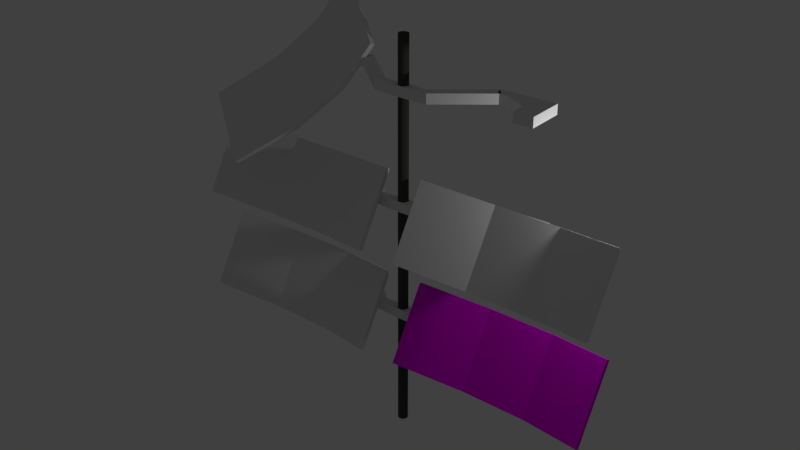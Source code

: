 # Source: SolarPanel.blend  (saved by Blender 2.78.0; exported with 4.5.12 LTS)
import bpy
from mathutils import Matrix  # noqa: F401  (used for matrix-valued properties, if any)

bpy.ops.wm.read_factory_settings(use_empty=True)
scene = bpy.context.scene
scene.name = 'Scene'

# ---- collections
col_collection_1 = bpy.data.collections.new('Collection 1'); scene.collection.children.link(col_collection_1)

# ---- materials (node trees are filled in below, after node groups)
mat_material_001 = bpy.data.materials.new('Material.001')
mat_material_001.alpha_threshold = 0.0
mat_material_001.use_transparent_shadow = False
mat_material_001.diffuse_color = (0.79, 0.0, 0.8, 1.0)
mat_material_001.roughness = 0.5
mat_material_002 = bpy.data.materials.new('Material.002')
mat_material_002.alpha_threshold = 0.0
mat_material_002.use_transparent_shadow = False
mat_material_002.diffuse_color = (0.05818, 0.06072, 0.0528, 1.0)
mat_material_002.roughness = 0.5
mat_material_003 = bpy.data.materials.new('Material.003')
mat_material_003.alpha_threshold = 0.0
mat_material_003.use_transparent_shadow = False
mat_material_003.roughness = 0.5

# ---- material node trees

# ---- world
world_world = bpy.data.worlds.new('World'); scene.world = world_world
world_world.color = (0.05088, 0.05088, 0.05088)
world_world.use_sun_shadow = False
world_world.sun_shadow_jitter_overblur = 0.0
world_world.cycles.sampling_method = 'MANUAL'

# ---- lights
light_lamp = bpy.data.lights.new('Lamp', 'POINT')
light_lamp.transmission_factor = 0.0
light_lamp.cutoff_distance = 30.0
light_lamp.energy = 100.0
light_lamp.shadow_buffer_clip_start = 1.001
light_lamp.shadow_soft_size = 0.1
light_lamp.shadow_maximum_resolution = 0.006
light_lamp.use_absolute_resolution = True

# ---- meshes
me_cube_006 = bpy.data.meshes.new('Cube.006')
me_cube_006.from_pydata([(-1.0, -1.0, -1.0), (-1.0, -1.0, 1.0), (-1.0, 1.0, -1.0), (-1.0, 1.0, 1.0), (-1.0, 1.0, -1.0), (-1.0, -1.0, -1.0), (-1.0, -1.0, 1.0), (-1.0, 1.0, 1.0), (0.0, 1.0, -1.0), (0.0, 1.0, 1.0), (0.0, -1.0, -1.0), (0.0, -1.0, 1.0), (-4.511, 0.772, -1.0), (-5.782, -0.772, -1.0), (-5.782, -0.772, 1.0), (-4.511, 0.772, 1.0), (-14.33, 8.858, -1.0), (-15.61, 7.314, -1.0), (-15.61, 7.314, 1.0), (-14.33, 8.858, 1.0), (-14.94, 9.086, -1.0), (-15.0, 7.087, -1.0), (-15.0, 7.087, 1.0), (-14.94, 9.086, 1.0), (-21.66, 9.314, -1.0), (-21.73, 7.315, -1.0), (-21.73, 7.315, 1.0), (-21.66, 9.314, 1.0), (-25.59, 9.448, -1.0), (-25.66, 7.449, -1.0), (-25.66, 7.449, 1.0), (-25.59, 9.448, 1.0), (-21.92, 1.72, -1.0), (-21.92, 1.72, 1.0), (-25.85, 1.853, -1.0), (-25.85, 1.853, 1.0)], [], [(1, 3, 7, 6), (10, 11, 1, 0), (9, 3, 1, 11), (6, 7, 15, 14), (2, 0, 5, 4), (3, 2, 4, 7), (0, 1, 6, 5), (2, 8, 10, 0), (2, 3, 9, 8), (14, 15, 19, 18), (4, 5, 13, 12), (7, 4, 12, 15), (5, 6, 14, 13), (18, 19, 23, 22), (12, 13, 17, 16), (15, 12, 16, 19), (13, 14, 18, 17), (23, 20, 24, 27), (16, 17, 21, 20), (19, 16, 20, 23), (17, 18, 22, 21), (26, 27, 31, 30), (21, 22, 26, 25), (22, 23, 27, 26), (20, 21, 25, 24), (29, 30, 31, 28), (24, 25, 29, 28), (27, 24, 28, 31), (26, 30, 35, 33), (32, 33, 35, 34), (30, 29, 34, 35), (29, 25, 32, 34), (25, 26, 33, 32)])
me_cube_006.use_remesh_preserve_volume = False
me_cube_006.use_remesh_preserve_attributes = False
me_cube_006.use_mirror_vertex_groups = False
me_cube_006.update()
me_cube_002 = bpy.data.meshes.new('Cube.002')
me_cube_002.from_pydata([(-1.0, -1.0, -1.0), (-1.0, -1.0, 1.0), (-1.0, 1.0, -1.0), (-1.0, 1.0, 1.0), (1.0, -1.0, -1.0), (1.0, -1.0, 1.0), (1.0, 1.0, -1.0), (1.0, 1.0, 1.0), (-0.302, 8.622, -1.0), (-0.302, 8.622, 1.0), (-0.302, 6.622, -1.0), (-0.302, 6.622, 1.0), (0.3659, 8.622, 1.0), (0.3659, 6.622, -1.0), (0.3659, 8.622, -1.0), (0.3659, 6.622, 1.0)], [], [(0, 1, 3, 2), (14, 12, 7, 6), (6, 7, 5, 4), (10, 11, 1, 0), (14, 6, 4, 13), (9, 3, 1, 11), (12, 9, 11, 15), (2, 8, 10, 0), (13, 15, 11, 10), (2, 3, 9, 8), (4, 5, 15, 13), (7, 12, 15, 5), (8, 14, 13, 10), (8, 9, 12, 14)])
_uv = me_cube_002.uv_layers.new(name='UVMap')
_uv.uv.foreach_set('vector', [0.0, 0.0, 0.0, 0.0, 0.0, 0.0, 0.0, 0.0, 0.0, 0.0, 0.0, 0.0, 0.0, 0.0, 0.0, 0.0, 0.0, 0.0, 0.0, 0.0, 0.0, 0.0, 0.0, 0.0, 0.0, 0.0, 0.0, 0.0, 0.0, 0.0, 0.0, 0.0, 0.0, 0.0, 0.0, 0.0, 0.0, 0.0, 0.0, 0.0, 0.0, 0.0, 0.0, 0.0, 0.0, 0.0, 0.0, 0.0, 0.0, 0.0, 1.0, 0.0, 1.0, 1.0, 0.0, 1.0, 0.0, 0.0, 0.0, 0.0, 0.0, 0.0, 0.0, 0.0, 0.0, 0.0, 1.0, 0.0, 1.0, 1.0, 0.0, 1.0, 0.0, 0.0, 0.0, 0.0, 0.0, 0.0, 0.0, 0.0, 0.0, 0.0, 0.0, 0.0, 0.0, 0.0, 0.0, 0.0, 0.0, 0.0, 0.0, 0.0, 0.0, 0.0, 0.0, 0.0, 0.0, 0.0, 0.0, 0.0, 0.0, 0.0, 0.0, 0.0, 0.0, 0.0, 1.0, 0.0, 1.0, 1.0, 0.0, 1.0])
me_cube_002.materials.append(mat_material_001)
me_cube_002.use_remesh_preserve_volume = False
me_cube_002.use_remesh_preserve_attributes = False
me_cube_002.use_mirror_vertex_groups = False
me_cube_002.update()
me_cylinder = bpy.data.meshes.new('Cylinder')
me_cylinder.from_pydata([(0.0, 1.0, -1.0), (0.0, 1.0, 1.0), (0.1951, 0.9808, -1.0), (0.1951, 0.9808, 1.0), (0.3827, 0.9239, -1.0), (0.3827, 0.9239, 1.0), (0.5556, 0.8315, -1.0), (0.5556, 0.8315, 1.0), (0.7071, 0.7071, -1.0), (0.7071, 0.7071, 1.0), (0.8315, 0.5556, -1.0), (0.8315, 0.5556, 1.0), (0.9239, 0.3827, -1.0), (0.9239, 0.3827, 1.0), (0.9808, 0.1951, -1.0), (0.9808, 0.1951, 1.0), (1.0, 7.55e-08, -1.0), (1.0, 7.55e-08, 1.0), (0.9808, -0.1951, -1.0), (0.9808, -0.1951, 1.0), (0.9239, -0.3827, -1.0), (0.9239, -0.3827, 1.0), (0.8315, -0.5556, -1.0), (0.8315, -0.5556, 1.0), (0.7071, -0.7071, -1.0), (0.7071, -0.7071, 1.0), (0.5556, -0.8315, -1.0), (0.5556, -0.8315, 1.0), (0.3827, -0.9239, -1.0), (0.3827, -0.9239, 1.0), (0.1951, -0.9808, -1.0), (0.1951, -0.9808, 1.0), (-3.258e-07, -1.0, -1.0), (-3.258e-07, -1.0, 1.0), (-0.1951, -0.9808, -1.0), (-0.1951, -0.9808, 1.0), (-0.3827, -0.9239, -1.0), (-0.3827, -0.9239, 1.0), (-0.5556, -0.8315, -1.0), (-0.5556, -0.8315, 1.0), (-0.7071, -0.7071, -1.0), (-0.7071, -0.7071, 1.0), (-0.8315, -0.5556, -1.0), (-0.8315, -0.5556, 1.0), (-0.9239, -0.3827, -1.0), (-0.9239, -0.3827, 1.0), (-0.9808, -0.1951, -1.0), (-0.9808, -0.1951, 1.0), (-1.0, 9.656e-07, -1.0), (-1.0, 9.656e-07, 1.0), (-0.9808, 0.1951, -1.0), (-0.9808, 0.1951, 1.0), (-0.9239, 0.3827, -1.0), (-0.9239, 0.3827, 1.0), (-0.8315, 0.5556, -1.0), (-0.8315, 0.5556, 1.0), (-0.7071, 0.7071, -1.0), (-0.7071, 0.7071, 1.0), (-0.5556, 0.8315, -1.0), (-0.5556, 0.8315, 1.0), (-0.3827, 0.9239, -1.0), (-0.3827, 0.9239, 1.0), (-0.1951, 0.9808, -1.0), (-0.1951, 0.9808, 1.0), (0.1951, 0.9808, 1.665), (-3.998e-05, 1.0, 1.665), (0.3826, 0.9239, 1.665), (0.5555, 0.8315, 1.665), (0.7071, 0.7071, 1.665), (0.8314, 0.5556, 1.665), (0.9238, 0.3827, 1.665), (0.9807, 0.1951, 1.665), (1.0, 7.55e-08, 1.665), (0.9807, -0.1951, 1.665), (0.9238, -0.3827, 1.665), (0.8314, -0.5556, 1.665), (0.7071, -0.7071, 1.665), (0.5555, -0.8315, 1.665), (0.3826, -0.9239, 1.665), (0.1951, -0.9808, 1.665), (-4.031e-05, -1.0, 1.665), (-0.1951, -0.9808, 1.665), (-0.3827, -0.9239, 1.665), (-0.5556, -0.8315, 1.665), (-0.7071, -0.7071, 1.665), (-0.8315, -0.5556, 1.665), (-0.9239, -0.3827, 1.665), (-0.9808, -0.1951, 1.665), (-1.0, 9.656e-07, 1.665), (-0.9808, 0.1951, 1.665), (-0.9239, 0.3827, 1.665), (-0.8315, 0.5556, 1.665), (-0.7071, 0.7071, 1.665), (-0.5556, 0.8315, 1.665), (-0.3827, 0.9239, 1.665), (-0.1951, 0.9808, 1.665)], [], [(0, 1, 3, 2), (2, 3, 5, 4), (4, 5, 7, 6), (6, 7, 9, 8), (8, 9, 11, 10), (10, 11, 13, 12), (12, 13, 15, 14), (14, 15, 17, 16), (16, 17, 19, 18), (18, 19, 21, 20), (20, 21, 23, 22), (22, 23, 25, 24), (24, 25, 27, 26), (26, 27, 29, 28), (28, 29, 31, 30), (30, 31, 33, 32), (32, 33, 35, 34), (34, 35, 37, 36), (36, 37, 39, 38), (38, 39, 41, 40), (40, 41, 43, 42), (42, 43, 45, 44), (44, 45, 47, 46), (46, 47, 49, 48), (48, 49, 51, 50), (50, 51, 53, 52), (52, 53, 55, 54), (54, 55, 57, 56), (56, 57, 59, 58), (58, 59, 61, 60), (19, 17, 72, 73), (60, 61, 63, 62), (62, 63, 1, 0), (0, 2, 4, 6, 8, 10, 12, 14, 16, 18, 20, 22, 24, 26, 28, 30, 32, 34, 36, 38, 40, 42, 44, 46, 48, 50, 52, 54, 56, 58, 60, 62), (64, 65, 95, 94, 93, 92, 91, 90, 89, 88, 87, 86, 85, 84, 83, 82, 81, 80, 79, 78, 77, 76, 75, 74, 73, 72, 71, 70, 69, 68, 67, 66), (37, 35, 81, 82), (55, 53, 90, 91), (11, 9, 68, 69), (29, 27, 77, 78), (47, 45, 86, 87), (3, 1, 65, 64), (1, 63, 95, 65), (21, 19, 73, 74), (39, 37, 82, 83), (57, 55, 91, 92), (13, 11, 69, 70), (31, 29, 78, 79), (49, 47, 87, 88), (5, 3, 64, 66), (23, 21, 74, 75), (41, 39, 83, 84), (59, 57, 92, 93), (15, 13, 70, 71), (33, 31, 79, 80), (51, 49, 88, 89), (7, 5, 66, 67), (25, 23, 75, 76), (43, 41, 84, 85), (61, 59, 93, 94), (17, 15, 71, 72), (35, 33, 80, 81), (53, 51, 89, 90), (9, 7, 67, 68), (27, 25, 76, 77), (45, 43, 85, 86), (63, 61, 94, 95)])
me_cylinder.materials.append(mat_material_002)
me_cylinder.use_remesh_preserve_volume = False
me_cylinder.use_remesh_preserve_attributes = False
me_cylinder.use_mirror_vertex_groups = False
me_cylinder.update()
me_cube_003 = bpy.data.meshes.new('Cube.003')
me_cube_003.from_pydata([(-1.0, -1.0, -1.0), (-1.0, -1.0, 1.0), (-1.0, 1.0, -1.0), (-1.0, 1.0, 1.0), (1.0, -1.0, -1.0), (1.0, -1.0, 1.0), (1.0, 1.0, -1.0), (1.0, 1.0, 1.0), (-0.302, 8.622, -1.0), (-0.302, 8.622, 1.0), (-0.302, 6.622, -1.0), (-0.302, 6.622, 1.0), (0.3659, 8.622, 1.0), (0.3659, 6.622, -1.0), (0.3659, 8.622, -1.0), (0.3659, 6.622, 1.0)], [], [(0, 1, 3, 2), (14, 12, 7, 6), (6, 7, 5, 4), (10, 11, 1, 0), (14, 6, 4, 13), (9, 3, 1, 11), (12, 9, 11, 15), (2, 8, 10, 0), (13, 15, 11, 10), (2, 3, 9, 8), (4, 5, 15, 13), (7, 12, 15, 5), (8, 14, 13, 10), (8, 9, 12, 14)])
_uv = me_cube_003.uv_layers.new(name='UVMap')
_uv.uv.foreach_set('vector', [0.0, 0.0, 0.0, 0.0, 0.0, 0.0, 0.0, 0.0, 0.0, 0.0, 0.0, 0.0, 0.0, 0.0, 0.0, 0.0, 0.0, 0.0, 0.0, 0.0, 0.0, 0.0, 0.0, 0.0, 0.0, 0.0, 0.0, 0.0, 0.0, 0.0, 0.0, 0.0, 0.0, 0.0, 0.0, 0.0, 0.0, 0.0, 0.0, 0.0, 0.0, 0.0, 0.0, 0.0, 0.0, 0.0, 0.0, 0.0, 0.0, 0.0, 1.0, 0.0, 1.0, 1.0, 0.0, 1.0, 0.0, 0.0, 0.0, 0.0, 0.0, 0.0, 0.0, 0.0, 0.0, 0.0, 1.0, 0.0, 1.0, 1.0, 0.0, 1.0, 0.0, 0.0, 0.0, 0.0, 0.0, 0.0, 0.0, 0.0, 0.0, 0.0, 0.0, 0.0, 0.0, 0.0, 0.0, 0.0, 0.0, 0.0, 0.0, 0.0, 0.0, 0.0, 0.0, 0.0, 0.0, 0.0, 0.0, 0.0, 0.0, 0.0, 0.0, 0.0, 0.0, 0.0, 1.0, 0.0, 1.0, 1.0, 0.0, 1.0])
me_cube_003.use_remesh_preserve_volume = False
me_cube_003.use_remesh_preserve_attributes = False
me_cube_003.use_mirror_vertex_groups = False
me_cube_003.update()
me_cube_004 = bpy.data.meshes.new('Cube.004')
me_cube_004.from_pydata([(-1.0, -1.0, -1.0), (-1.0, -1.0, 1.0), (-1.0, 1.0, -1.0), (-1.0, 1.0, 1.0), (1.0, -1.0, -1.0), (1.0, -1.0, 1.0), (1.0, 1.0, -1.0), (1.0, 1.0, 1.0), (-0.302, 8.622, -1.0), (-0.302, 8.622, 1.0), (-0.302, 6.622, -1.0), (-0.302, 6.622, 1.0), (0.3659, 8.622, 1.0), (0.3659, 6.622, -1.0), (0.3659, 8.622, -1.0), (0.3659, 6.622, 1.0)], [], [(0, 1, 3, 2), (14, 12, 7, 6), (6, 7, 5, 4), (10, 11, 1, 0), (14, 6, 4, 13), (9, 3, 1, 11), (12, 9, 11, 15), (2, 8, 10, 0), (13, 15, 11, 10), (2, 3, 9, 8), (4, 5, 15, 13), (7, 12, 15, 5), (8, 14, 13, 10), (8, 9, 12, 14)])
_uv = me_cube_004.uv_layers.new(name='UVMap')
_uv.uv.foreach_set('vector', [0.0, 0.0, 0.0, 0.0, 0.0, 0.0, 0.0, 0.0, 0.0, 0.0, 0.0, 0.0, 0.0, 0.0, 0.0, 0.0, 0.0, 0.0, 0.0, 0.0, 0.0, 0.0, 0.0, 0.0, 0.0, 0.0, 0.0, 0.0, 0.0, 0.0, 0.0, 0.0, 0.0, 0.0, 0.0, 0.0, 0.0, 0.0, 0.0, 0.0, 0.0, 0.0, 0.0, 0.0, 0.0, 0.0, 0.0, 0.0, 0.0, 0.0, 1.0, 0.0, 1.0, 1.0, 0.0, 1.0, 0.0, 0.0, 0.0, 0.0, 0.0, 0.0, 0.0, 0.0, 0.0, 0.0, 1.0, 0.0, 1.0, 1.0, 0.0, 1.0, 0.0, 0.0, 0.0, 0.0, 0.0, 0.0, 0.0, 0.0, 0.0, 0.0, 0.0, 0.0, 0.0, 0.0, 0.0, 0.0, 0.0, 0.0, 0.0, 0.0, 0.0, 0.0, 0.0, 0.0, 0.0, 0.0, 0.0, 0.0, 0.0, 0.0, 0.0, 0.0, 0.0, 0.0, 1.0, 0.0, 1.0, 1.0, 0.0, 1.0])
me_cube_004.use_remesh_preserve_volume = False
me_cube_004.use_remesh_preserve_attributes = False
me_cube_004.use_mirror_vertex_groups = False
me_cube_004.update()
me_cube_005 = bpy.data.meshes.new('Cube.005')
me_cube_005.from_pydata([(-1.0, -1.0, -1.0), (-1.0, -1.0, 1.0), (-1.0, 1.0, -1.0), (-1.0, 1.0, 1.0), (1.0, -1.0, -1.0), (1.0, -1.0, 1.0), (1.0, 1.0, -1.0), (1.0, 1.0, 1.0), (-0.302, 8.622, -1.0), (-0.302, 8.622, 1.0), (-0.302, 6.622, -1.0), (-0.302, 6.622, 1.0), (0.3659, 8.622, 1.0), (0.3659, 6.622, -1.0), (0.3659, 8.622, -1.0), (0.3659, 6.622, 1.0)], [], [(0, 1, 3, 2), (14, 12, 7, 6), (6, 7, 5, 4), (10, 11, 1, 0), (14, 6, 4, 13), (9, 3, 1, 11), (12, 9, 11, 15), (2, 8, 10, 0), (13, 15, 11, 10), (2, 3, 9, 8), (4, 5, 15, 13), (7, 12, 15, 5), (8, 14, 13, 10), (8, 9, 12, 14)])
_uv = me_cube_005.uv_layers.new(name='UVMap')
_uv.uv.foreach_set('vector', [0.0, 0.0, 0.0, 0.0, 0.0, 0.0, 0.0, 0.0, 0.0, 0.0, 0.0, 0.0, 0.0, 0.0, 0.0, 0.0, 0.0, 0.0, 0.0, 0.0, 0.0, 0.0, 0.0, 0.0, 0.0, 0.0, 0.0, 0.0, 0.0, 0.0, 0.0, 0.0, 0.0, 0.0, 0.0, 0.0, 0.0, 0.0, 0.0, 0.0, 0.0, 0.0, 0.0, 0.0, 0.0, 0.0, 0.0, 0.0, 0.0, 0.0, 1.0, 0.0, 1.0, 1.0, 0.0, 1.0, 0.0, 0.0, 0.0, 0.0, 0.0, 0.0, 0.0, 0.0, 0.0, 0.0, 1.0, 0.0, 1.0, 1.0, 0.0, 1.0, 0.0, 0.0, 0.0, 0.0, 0.0, 0.0, 0.0, 0.0, 0.0, 0.0, 0.0, 0.0, 0.0, 0.0, 0.0, 0.0, 0.0, 0.0, 0.0, 0.0, 0.0, 0.0, 0.0, 0.0, 0.0, 0.0, 0.0, 0.0, 0.0, 0.0, 0.0, 0.0, 0.0, 0.0, 1.0, 0.0, 1.0, 1.0, 0.0, 1.0])
me_cube_005.use_remesh_preserve_volume = False
me_cube_005.use_remesh_preserve_attributes = False
me_cube_005.use_mirror_vertex_groups = False
me_cube_005.update()
me_cube_007 = bpy.data.meshes.new('Cube.007')
me_cube_007.from_pydata([(-1.0, -1.0, -1.0), (-1.0, -1.0, 1.0), (-1.0, 1.0, -1.0), (-1.0, 1.0, 1.0), (-1.0, 1.0, -1.0), (-1.0, -1.0, -1.0), (-1.0, -1.0, 1.0), (-1.0, 1.0, 1.0), (0.0, 1.0, -1.0), (0.0, 1.0, 1.0), (0.0, -1.0, -1.0), (0.0, -1.0, 1.0), (-4.511, 0.772, -1.0), (-5.782, -0.772, -1.0), (-5.782, -0.772, 1.0), (-4.511, 0.772, 1.0), (-14.33, 8.858, -1.0), (-15.61, 7.314, -1.0), (-15.61, 7.314, 1.0), (-14.33, 8.858, 1.0), (-14.94, 9.086, -1.0), (-15.0, 7.087, -1.0), (-15.0, 7.087, 1.0), (-14.94, 9.086, 1.0), (-21.66, 9.314, -1.0), (-21.73, 7.315, -1.0), (-21.73, 7.315, 1.0), (-21.66, 9.314, 1.0), (-25.59, 9.448, -1.0), (-25.66, 7.449, -1.0), (-25.66, 7.449, 1.0), (-25.59, 9.448, 1.0), (-21.92, 1.72, -1.0), (-21.92, 1.72, 1.0), (-25.85, 1.853, -1.0), (-25.85, 1.853, 1.0)], [], [(1, 3, 7, 6), (10, 11, 1, 0), (9, 3, 1, 11), (6, 7, 15, 14), (2, 0, 5, 4), (3, 2, 4, 7), (0, 1, 6, 5), (2, 8, 10, 0), (2, 3, 9, 8), (14, 15, 19, 18), (4, 5, 13, 12), (7, 4, 12, 15), (5, 6, 14, 13), (18, 19, 23, 22), (12, 13, 17, 16), (15, 12, 16, 19), (13, 14, 18, 17), (23, 20, 24, 27), (16, 17, 21, 20), (19, 16, 20, 23), (17, 18, 22, 21), (26, 27, 31, 30), (21, 22, 26, 25), (22, 23, 27, 26), (20, 21, 25, 24), (29, 30, 31, 28), (24, 25, 29, 28), (27, 24, 28, 31), (26, 30, 35, 33), (32, 33, 35, 34), (30, 29, 34, 35), (29, 25, 32, 34), (25, 26, 33, 32)])
me_cube_007.use_remesh_preserve_volume = False
me_cube_007.use_remesh_preserve_attributes = False
me_cube_007.use_mirror_vertex_groups = False
me_cube_007.update()
me_cube_009 = bpy.data.meshes.new('Cube.009')
me_cube_009.from_pydata([(-1.0, -1.0, -1.0), (-1.0, -1.0, 1.0), (-1.0, 1.0, -1.0), (-1.0, 1.0, 1.0), (1.0, -1.0, -1.0), (1.0, -1.0, 1.0), (1.0, 1.0, -1.0), (1.0, 1.0, 1.0), (-0.302, 8.622, -1.0), (-0.302, 8.622, 1.0), (-0.302, 6.622, -1.0), (-0.302, 6.622, 1.0), (0.3659, 8.622, 1.0), (0.3659, 6.622, -1.0), (0.3659, 8.622, -1.0), (0.3659, 6.622, 1.0)], [], [(0, 1, 3, 2), (14, 12, 7, 6), (6, 7, 5, 4), (10, 11, 1, 0), (14, 6, 4, 13), (9, 3, 1, 11), (12, 9, 11, 15), (2, 8, 10, 0), (13, 15, 11, 10), (2, 3, 9, 8), (4, 5, 15, 13), (7, 12, 15, 5), (8, 14, 13, 10), (8, 9, 12, 14)])
_uv = me_cube_009.uv_layers.new(name='UVMap')
_uv.uv.foreach_set('vector', [0.0, 0.0, 0.0, 0.0, 0.0, 0.0, 0.0, 0.0, 0.0, 0.0, 0.0, 0.0, 0.0, 0.0, 0.0, 0.0, 0.0, 0.0, 0.0, 0.0, 0.0, 0.0, 0.0, 0.0, 0.0, 0.0, 0.0, 0.0, 0.0, 0.0, 0.0, 0.0, 0.0, 0.0, 0.0, 0.0, 0.0, 0.0, 0.0, 0.0, 0.0, 0.0, 0.0, 0.0, 0.0, 0.0, 0.0, 0.0, 0.0, 0.0, 1.0, 0.0, 1.0, 1.0, 0.0, 1.0, 0.0, 0.0, 0.0, 0.0, 0.0, 0.0, 0.0, 0.0, 0.0, 0.0, 1.0, 0.0, 1.0, 1.0, 0.0, 1.0, 0.0, 0.0, 0.0, 0.0, 0.0, 0.0, 0.0, 0.0, 0.0, 0.0, 0.0, 0.0, 0.0, 0.0, 0.0, 0.0, 0.0, 0.0, 0.0, 0.0, 0.0, 0.0, 0.0, 0.0, 0.0, 0.0, 0.0, 0.0, 0.0, 0.0, 0.0, 0.0, 0.0, 0.0, 1.0, 0.0, 1.0, 1.0, 0.0, 1.0])
me_cube_009.materials.append(mat_material_003)
me_cube_009.use_remesh_preserve_volume = False
me_cube_009.use_remesh_preserve_attributes = False
me_cube_009.use_mirror_vertex_groups = False
me_cube_009.use_paint_bone_selection = False
me_cube_009.use_paint_mask = True
me_cube_009.update()
me_cube_010 = bpy.data.meshes.new('Cube.010')
me_cube_010.from_pydata([(-1.0, -1.0, -1.0), (-1.0, -1.0, 1.0), (-1.0, 1.0, -1.0), (-1.0, 1.0, 1.0), (-1.0, 1.0, -1.0), (-1.0, -1.0, -1.0), (-1.0, -1.0, 1.0), (-1.0, 1.0, 1.0), (0.0, 1.0, -1.0), (0.0, 1.0, 1.0), (0.0, -1.0, -1.0), (0.0, -1.0, 1.0), (-4.511, 0.772, -1.0), (-5.782, -0.772, -1.0), (-5.782, -0.772, 1.0), (-4.511, 0.772, 1.0), (-14.33, 8.858, -1.0), (-15.61, 7.314, -1.0), (-15.61, 7.314, 1.0), (-14.33, 8.858, 1.0), (-14.94, 9.086, -1.0), (-15.0, 7.087, -1.0), (-15.0, 7.087, 1.0), (-14.94, 9.086, 1.0), (-21.66, 9.314, -1.0), (-21.73, 7.315, -1.0), (-21.73, 7.315, 1.0), (-21.66, 9.314, 1.0), (-25.59, 9.448, -1.0), (-25.66, 7.449, -1.0), (-25.66, 7.449, 1.0), (-25.59, 9.448, 1.0), (-21.92, 1.72, -1.0), (-21.92, 1.72, 1.0), (-25.85, 1.853, -1.0), (-25.85, 1.853, 1.0)], [], [(1, 3, 7, 6), (10, 11, 1, 0), (9, 3, 1, 11), (6, 7, 15, 14), (2, 0, 5, 4), (3, 2, 4, 7), (0, 1, 6, 5), (2, 8, 10, 0), (2, 3, 9, 8), (14, 15, 19, 18), (4, 5, 13, 12), (7, 4, 12, 15), (5, 6, 14, 13), (18, 19, 23, 22), (12, 13, 17, 16), (15, 12, 16, 19), (13, 14, 18, 17), (23, 20, 24, 27), (16, 17, 21, 20), (19, 16, 20, 23), (17, 18, 22, 21), (26, 27, 31, 30), (21, 22, 26, 25), (22, 23, 27, 26), (20, 21, 25, 24), (29, 30, 31, 28), (24, 25, 29, 28), (27, 24, 28, 31), (26, 30, 35, 33), (32, 33, 35, 34), (30, 29, 34, 35), (29, 25, 32, 34), (25, 26, 33, 32)])
me_cube_010.use_remesh_preserve_volume = False
me_cube_010.use_remesh_preserve_attributes = False
me_cube_010.use_mirror_vertex_groups = False
me_cube_010.update()

# ---- objects
ob_cube_004 = bpy.data.objects.new('Cube.004', me_cube_006)
ob_cube = bpy.data.objects.new('Cube', me_cube_002)
ob_cylinder = bpy.data.objects.new('Cylinder', me_cylinder)
ob_lamp = bpy.data.objects.new('Lamp', light_lamp)
ob_cube_001 = bpy.data.objects.new('Cube.001', me_cube_003)
ob_cube_002 = bpy.data.objects.new('Cube.002', me_cube_004)
ob_cube_003 = bpy.data.objects.new('Cube.003', me_cube_005)
ob_cube_005 = bpy.data.objects.new('Cube.005', me_cube_007)
ob_cube_007 = bpy.data.objects.new('Cube.007', me_cube_009)
ob_cube_008 = bpy.data.objects.new('Cube.008', me_cube_010)

# ---- transforms, parenting, visibility, modifiers, constraints
ob_cube_004.location = (0.0, 0.2802, 4.588)
ob_cube_004.scale = (0.1, 0.1, 0.1)
ob_cube_004.lineart.crease_threshold = 0.0
_m = ob_cube_004.modifiers.new('Mirror', 'MIRROR')
_m.use_clip = True
ob_cube.location = (2.4, -0.05, 2.377)
ob_cube.rotation_euler = (-0.5262, -0.0, 0.0)
ob_cube.scale = (2.0, 0.05, 0.8)
ob_cube.lineart.crease_threshold = 0.0
ob_cylinder.location = (0.0, 0.2995, 2.842)
ob_cylinder.scale = (0.1, 0.1, 3.0)
ob_cylinder.lineart.crease_threshold = 0.0
ob_lamp.location = (4.076, 1.005, 5.904)
ob_lamp.rotation_euler = (0.6503, 0.05522, 1.866)
ob_lamp.lock_rotations_4d = False
ob_lamp.empty_display_type = 'ARROWS'
ob_lamp.color = (0.0, 0.0, 0.0, 0.0)
ob_lamp.lineart.crease_threshold = 0.0
ob_cube_001.location = (2.4, -0.05, 4.497)
ob_cube_001.rotation_euler = (-0.5262, -0.0, 0.0)
ob_cube_001.scale = (2.0, 0.05, 0.8)
ob_cube_001.lineart.crease_threshold = 0.0
ob_cube_002.location = (-2.4, -0.05, 4.497)
ob_cube_002.rotation_euler = (-0.5262, -0.0, 0.0)
ob_cube_002.scale = (2.0, 0.05, 0.8)
ob_cube_002.lineart.crease_threshold = 0.0
ob_cube_003.location = (-2.4, -0.05, 2.35)
ob_cube_003.rotation_euler = (-0.5262, -0.0, 0.0)
ob_cube_003.scale = (2.0, 0.05, 0.8)
ob_cube_003.lineart.crease_threshold = 0.0
ob_cube_005.location = (0.0, 0.2802, 2.314)
ob_cube_005.scale = (0.1, 0.1, 0.1)
ob_cube_005.lineart.crease_threshold = 0.0
_m = ob_cube_005.modifiers.new('Mirror', 'MIRROR')
_m.use_clip = True
ob_cube_007.location = (-2.4, -0.05, 6.723)
ob_cube_007.rotation_euler = (-0.6244, -0.7542, 0.269)
ob_cube_007.scale = (2.0, 0.05, 0.8)
ob_cube_007.lineart.crease_threshold = 0.0
ob_cube_008.location = (0.0, 0.2802, 6.813)
ob_cube_008.scale = (0.1, 0.1, 0.1)
ob_cube_008.lineart.crease_threshold = 0.0
_m = ob_cube_008.modifiers.new('Mirror', 'MIRROR')
_m.use_clip = True

# ---- collection membership
col_collection_1.objects.link(ob_cube_004)
col_collection_1.objects.link(ob_cube)
col_collection_1.objects.link(ob_cylinder)
col_collection_1.objects.link(ob_lamp)
col_collection_1.objects.link(ob_cube_001)
col_collection_1.objects.link(ob_cube_002)
col_collection_1.objects.link(ob_cube_003)
col_collection_1.objects.link(ob_cube_005)
col_collection_1.objects.link(ob_cube_007)
col_collection_1.objects.link(ob_cube_008)

# ---- scene / render settings (as saved in the file)
scene.frame_start = 1; scene.frame_end = 250; scene.frame_set(1)
scene.render.engine = 'BLENDER_EEVEE_NEXT'
scene.render.resolution_percentage = 50
scene.render.dither_intensity = 0.0
scene.cycles.use_denoising = False
scene.cycles.samples = 128
scene.cycles.sampling_pattern = 'TABULATED_SOBOL'
scene.cycles.light_sampling_threshold = 0.0
scene.cycles.use_adaptive_sampling = False
scene.cycles.use_light_tree = False
scene.cycles.blur_glossy = 0.0
scene.cycles.sample_clamp_indirect = 0.0
scene.view_settings.view_transform = 'Standard'
bpy.context.view_layer.update()

# ---- added for rendering (the .blend has no active camera): camera
cam_auto = bpy.data.cameras.new('AutoCamera')
cam_auto.lens = 50.0
cam_auto.sensor_width = 36.0
cam_auto.clip_end = 1000.0
ob_auto_camera = bpy.data.objects.new('AutoCamera', cam_auto)
scene.collection.objects.link(ob_auto_camera)
ob_auto_camera.location = (11.632, -13.7531, 13.5199)
ob_auto_camera.rotation_euler = (1.09748, -7.21219e-08, 0.694738)
scene.camera = ob_auto_camera
bpy.context.view_layer.update()
